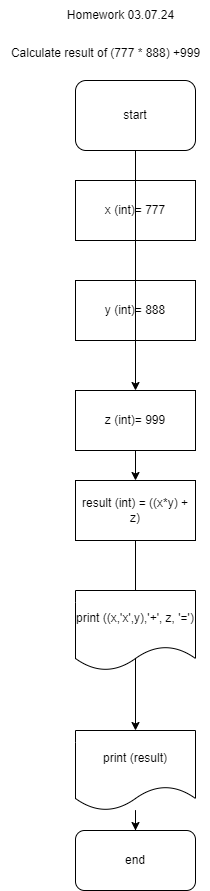

The diagram above was exported from draw.io. Its source (the exported page's mxGraphModel, read from the mxfile embedded in the PNG):
<mxGraphModel dx="880" dy="426" grid="1" gridSize="10" guides="1" tooltips="1" connect="1" arrows="1" fold="1" page="1" pageScale="1" pageWidth="850" pageHeight="1100" math="0" shadow="0">
  <root>
    <mxCell id="0" />
    <mxCell id="1" parent="0" />
    <mxCell id="CCtfQySQfrA2FDXJ_rF_-3" style="edgeStyle=orthogonalEdgeStyle;rounded=0;orthogonalLoop=1;jettySize=auto;html=1;" edge="1" parent="1" source="CCtfQySQfrA2FDXJ_rF_-6" target="CCtfQySQfrA2FDXJ_rF_-4">
      <mxGeometry relative="1" as="geometry">
        <mxPoint x="420" y="460" as="targetPoint" />
      </mxGeometry>
    </mxCell>
    <mxCell id="CCtfQySQfrA2FDXJ_rF_-1" value="start" style="rounded=1;whiteSpace=wrap;html=1;" vertex="1" parent="1">
      <mxGeometry x="380" y="100" width="120" height="70" as="geometry" />
    </mxCell>
    <mxCell id="CCtfQySQfrA2FDXJ_rF_-2" value="Homework 03.07.24" style="text;html=1;align=center;verticalAlign=middle;resizable=0;points=[];autosize=1;strokeColor=none;fillColor=none;" vertex="1" parent="1">
      <mxGeometry x="360" y="20" width="130" height="30" as="geometry" />
    </mxCell>
    <mxCell id="CCtfQySQfrA2FDXJ_rF_-4" value="end" style="rounded=1;whiteSpace=wrap;html=1;" vertex="1" parent="1">
      <mxGeometry x="380" y="850" width="120" height="60" as="geometry" />
    </mxCell>
    <mxCell id="CCtfQySQfrA2FDXJ_rF_-7" value="Calculate result of (777 * 888) +999" style="text;html=1;align=center;verticalAlign=middle;resizable=0;points=[];autosize=1;strokeColor=none;fillColor=none;" vertex="1" parent="1">
      <mxGeometry x="305" y="58" width="210" height="30" as="geometry" />
    </mxCell>
    <mxCell id="CCtfQySQfrA2FDXJ_rF_-8" value="x (int)= 777" style="rounded=0;whiteSpace=wrap;html=1;" vertex="1" parent="1">
      <mxGeometry x="380" y="200" width="120" height="60" as="geometry" />
    </mxCell>
    <mxCell id="CCtfQySQfrA2FDXJ_rF_-9" value="" style="edgeStyle=orthogonalEdgeStyle;rounded=0;orthogonalLoop=1;jettySize=auto;html=1;" edge="1" parent="1" source="CCtfQySQfrA2FDXJ_rF_-12" target="CCtfQySQfrA2FDXJ_rF_-6">
      <mxGeometry relative="1" as="geometry">
        <mxPoint x="420" y="590" as="targetPoint" />
        <mxPoint x="425" y="170" as="sourcePoint" />
      </mxGeometry>
    </mxCell>
    <mxCell id="CCtfQySQfrA2FDXJ_rF_-6" value="print (result)" style="shape=document;whiteSpace=wrap;html=1;boundedLbl=1;" vertex="1" parent="1">
      <mxGeometry x="380" y="750" width="120" height="80" as="geometry" />
    </mxCell>
    <mxCell id="CCtfQySQfrA2FDXJ_rF_-10" value="y (int)= 888" style="rounded=0;whiteSpace=wrap;html=1;" vertex="1" parent="1">
      <mxGeometry x="380" y="300" width="120" height="60" as="geometry" />
    </mxCell>
    <mxCell id="CCtfQySQfrA2FDXJ_rF_-13" value="" style="edgeStyle=orthogonalEdgeStyle;rounded=0;orthogonalLoop=1;jettySize=auto;html=1;" edge="1" parent="1" source="CCtfQySQfrA2FDXJ_rF_-1" target="CCtfQySQfrA2FDXJ_rF_-11">
      <mxGeometry relative="1" as="geometry">
        <mxPoint x="420" y="620" as="targetPoint" />
        <mxPoint x="425" y="170" as="sourcePoint" />
      </mxGeometry>
    </mxCell>
    <mxCell id="CCtfQySQfrA2FDXJ_rF_-11" value="z (int)= 999" style="rounded=0;whiteSpace=wrap;html=1;" vertex="1" parent="1">
      <mxGeometry x="380" y="410" width="120" height="60" as="geometry" />
    </mxCell>
    <mxCell id="CCtfQySQfrA2FDXJ_rF_-14" value="" style="edgeStyle=orthogonalEdgeStyle;rounded=0;orthogonalLoop=1;jettySize=auto;html=1;" edge="1" parent="1" source="CCtfQySQfrA2FDXJ_rF_-11" target="CCtfQySQfrA2FDXJ_rF_-12">
      <mxGeometry relative="1" as="geometry">
        <mxPoint x="420" y="620" as="targetPoint" />
        <mxPoint x="440" y="470" as="sourcePoint" />
      </mxGeometry>
    </mxCell>
    <mxCell id="CCtfQySQfrA2FDXJ_rF_-12" value="result (int) = ((x*y) + z)" style="rounded=0;whiteSpace=wrap;html=1;" vertex="1" parent="1">
      <mxGeometry x="380" y="500" width="120" height="60" as="geometry" />
    </mxCell>
    <mxCell id="CCtfQySQfrA2FDXJ_rF_-15" value="print ((x,'x',y),'+', z, '=')" style="shape=document;whiteSpace=wrap;html=1;boundedLbl=1;" vertex="1" parent="1">
      <mxGeometry x="380" y="610" width="120" height="80" as="geometry" />
    </mxCell>
  </root>
</mxGraphModel>